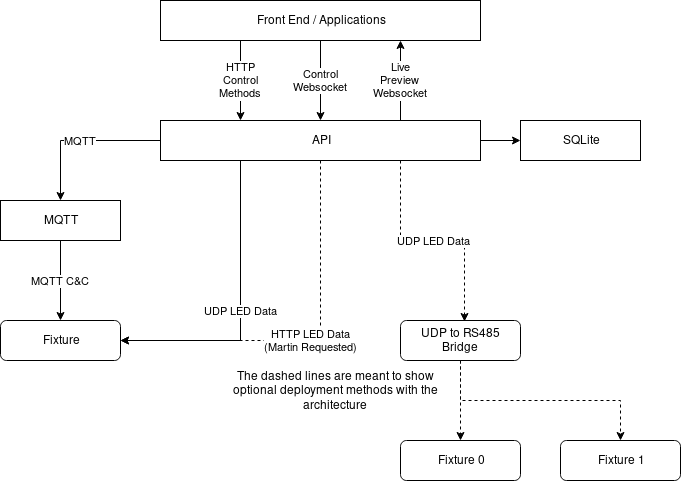

The diagram above was exported from draw.io. Its source (the exported page's mxGraphModel, read from the mxfile embedded in the PNG):
<mxGraphModel dx="1422" dy="777" grid="1" gridSize="10" guides="1" tooltips="1" connect="1" arrows="1" fold="1" page="1" pageScale="1" pageWidth="850" pageHeight="1100" math="0" shadow="0">
  <root>
    <mxCell id="0" />
    <mxCell id="1" parent="0" />
    <mxCell id="DKXRoF3LwrdfYcH61tSV-4" value="&lt;div&gt;Live&lt;/div&gt;&lt;div&gt;Preview&lt;br&gt;&lt;/div&gt;&lt;div&gt;Websocket&lt;br&gt;&lt;/div&gt;" style="edgeStyle=orthogonalEdgeStyle;rounded=0;orthogonalLoop=1;jettySize=auto;html=1;exitX=0.75;exitY=0;exitDx=0;exitDy=0;entryX=0.75;entryY=1;entryDx=0;entryDy=0;" parent="1" source="DKXRoF3LwrdfYcH61tSV-2" target="DKXRoF3LwrdfYcH61tSV-3" edge="1">
      <mxGeometry relative="1" as="geometry" />
    </mxCell>
    <mxCell id="DKXRoF3LwrdfYcH61tSV-13" value="MQTT" style="edgeStyle=orthogonalEdgeStyle;rounded=0;orthogonalLoop=1;jettySize=auto;html=1;exitX=0;exitY=0.5;exitDx=0;exitDy=0;" parent="1" source="DKXRoF3LwrdfYcH61tSV-2" target="DKXRoF3LwrdfYcH61tSV-10" edge="1">
      <mxGeometry relative="1" as="geometry" />
    </mxCell>
    <mxCell id="DKXRoF3LwrdfYcH61tSV-17" style="edgeStyle=orthogonalEdgeStyle;rounded=0;orthogonalLoop=1;jettySize=auto;html=1;entryX=0;entryY=0.5;entryDx=0;entryDy=0;" parent="1" source="DKXRoF3LwrdfYcH61tSV-2" target="DKXRoF3LwrdfYcH61tSV-14" edge="1">
      <mxGeometry relative="1" as="geometry" />
    </mxCell>
    <mxCell id="DKXRoF3LwrdfYcH61tSV-21" value="UDP LED Data" style="edgeStyle=orthogonalEdgeStyle;rounded=0;orthogonalLoop=1;jettySize=auto;html=1;exitX=0.25;exitY=1;exitDx=0;exitDy=0;entryX=1;entryY=0.5;entryDx=0;entryDy=0;" parent="1" source="DKXRoF3LwrdfYcH61tSV-2" target="DKXRoF3LwrdfYcH61tSV-18" edge="1">
      <mxGeometry relative="1" as="geometry" />
    </mxCell>
    <mxCell id="DKXRoF3LwrdfYcH61tSV-23" value="&lt;div&gt;HTTP LED Data&lt;/div&gt;(Martin Requested)" style="edgeStyle=orthogonalEdgeStyle;rounded=0;orthogonalLoop=1;jettySize=auto;html=1;exitX=0.5;exitY=1;exitDx=0;exitDy=0;entryX=1;entryY=0.5;entryDx=0;entryDy=0;dashed=1;" parent="1" source="DKXRoF3LwrdfYcH61tSV-2" target="DKXRoF3LwrdfYcH61tSV-18" edge="1">
      <mxGeometry relative="1" as="geometry" />
    </mxCell>
    <mxCell id="DKXRoF3LwrdfYcH61tSV-27" value="UDP LED Data" style="edgeStyle=orthogonalEdgeStyle;rounded=0;orthogonalLoop=1;jettySize=auto;html=1;exitX=0.75;exitY=1;exitDx=0;exitDy=0;entryX=0.533;entryY=0.024;entryDx=0;entryDy=0;entryPerimeter=0;dashed=1;" parent="1" source="DKXRoF3LwrdfYcH61tSV-2" target="DKXRoF3LwrdfYcH61tSV-26" edge="1">
      <mxGeometry relative="1" as="geometry" />
    </mxCell>
    <mxCell id="DKXRoF3LwrdfYcH61tSV-2" value="API" style="rounded=0;whiteSpace=wrap;html=1;" parent="1" vertex="1">
      <mxGeometry x="320" y="280" width="320" height="40" as="geometry" />
    </mxCell>
    <mxCell id="DKXRoF3LwrdfYcH61tSV-5" value="&lt;div&gt;Control&lt;/div&gt;&lt;div&gt;Websocket&lt;/div&gt;" style="edgeStyle=orthogonalEdgeStyle;rounded=0;orthogonalLoop=1;jettySize=auto;html=1;exitX=0.5;exitY=1;exitDx=0;exitDy=0;entryX=0.5;entryY=0;entryDx=0;entryDy=0;" parent="1" source="DKXRoF3LwrdfYcH61tSV-3" target="DKXRoF3LwrdfYcH61tSV-2" edge="1">
      <mxGeometry relative="1" as="geometry" />
    </mxCell>
    <mxCell id="DKXRoF3LwrdfYcH61tSV-9" value="&lt;div&gt;HTTP&lt;/div&gt;&lt;div&gt;Control&lt;/div&gt;&lt;div&gt;Methods&lt;/div&gt;" style="edgeStyle=orthogonalEdgeStyle;rounded=0;orthogonalLoop=1;jettySize=auto;html=1;exitX=0.25;exitY=1;exitDx=0;exitDy=0;entryX=0.25;entryY=0;entryDx=0;entryDy=0;" parent="1" source="DKXRoF3LwrdfYcH61tSV-3" target="DKXRoF3LwrdfYcH61tSV-2" edge="1">
      <mxGeometry relative="1" as="geometry" />
    </mxCell>
    <mxCell id="DKXRoF3LwrdfYcH61tSV-3" value="Front End / Applications" style="rounded=0;whiteSpace=wrap;html=1;" parent="1" vertex="1">
      <mxGeometry x="320" y="160" width="320" height="40" as="geometry" />
    </mxCell>
    <mxCell id="DKXRoF3LwrdfYcH61tSV-20" value="MQTT C&amp;amp;C" style="edgeStyle=orthogonalEdgeStyle;rounded=0;orthogonalLoop=1;jettySize=auto;html=1;exitX=0.5;exitY=1;exitDx=0;exitDy=0;entryX=0.5;entryY=0;entryDx=0;entryDy=0;" parent="1" source="DKXRoF3LwrdfYcH61tSV-10" target="DKXRoF3LwrdfYcH61tSV-18" edge="1">
      <mxGeometry relative="1" as="geometry" />
    </mxCell>
    <mxCell id="DKXRoF3LwrdfYcH61tSV-10" value="MQTT" style="rounded=0;whiteSpace=wrap;html=1;" parent="1" vertex="1">
      <mxGeometry x="160" y="360" width="120" height="40" as="geometry" />
    </mxCell>
    <mxCell id="DKXRoF3LwrdfYcH61tSV-14" value="SQLite" style="rounded=0;whiteSpace=wrap;html=1;" parent="1" vertex="1">
      <mxGeometry x="680" y="280" width="120" height="40" as="geometry" />
    </mxCell>
    <mxCell id="DKXRoF3LwrdfYcH61tSV-18" value="Fixture" style="rounded=1;whiteSpace=wrap;html=1;" parent="1" vertex="1">
      <mxGeometry x="160" y="480" width="120" height="40" as="geometry" />
    </mxCell>
    <mxCell id="DKXRoF3LwrdfYcH61tSV-31" style="edgeStyle=orthogonalEdgeStyle;rounded=0;orthogonalLoop=1;jettySize=auto;html=1;exitX=0.5;exitY=1;exitDx=0;exitDy=0;entryX=0.5;entryY=0;entryDx=0;entryDy=0;dashed=1;" parent="1" source="DKXRoF3LwrdfYcH61tSV-26" target="DKXRoF3LwrdfYcH61tSV-28" edge="1">
      <mxGeometry relative="1" as="geometry" />
    </mxCell>
    <mxCell id="DKXRoF3LwrdfYcH61tSV-32" style="edgeStyle=orthogonalEdgeStyle;rounded=0;orthogonalLoop=1;jettySize=auto;html=1;exitX=0.5;exitY=1;exitDx=0;exitDy=0;dashed=1;" parent="1" source="DKXRoF3LwrdfYcH61tSV-26" target="DKXRoF3LwrdfYcH61tSV-29" edge="1">
      <mxGeometry relative="1" as="geometry" />
    </mxCell>
    <mxCell id="DKXRoF3LwrdfYcH61tSV-26" value="UDP to RS485 Bridge" style="rounded=1;whiteSpace=wrap;html=1;" parent="1" vertex="1">
      <mxGeometry x="560" y="480" width="120" height="40" as="geometry" />
    </mxCell>
    <mxCell id="DKXRoF3LwrdfYcH61tSV-28" value="Fixture 0" style="rounded=1;whiteSpace=wrap;html=1;" parent="1" vertex="1">
      <mxGeometry x="560" y="600" width="120" height="40" as="geometry" />
    </mxCell>
    <mxCell id="DKXRoF3LwrdfYcH61tSV-29" value="Fixture 1" style="rounded=1;whiteSpace=wrap;html=1;" parent="1" vertex="1">
      <mxGeometry x="720" y="600" width="120" height="40" as="geometry" />
    </mxCell>
    <mxCell id="DKXRoF3LwrdfYcH61tSV-33" value="The dashed lines are meant to show optional deployment methods with the architecture" style="text;html=1;strokeColor=none;fillColor=none;align=center;verticalAlign=middle;whiteSpace=wrap;rounded=0;" parent="1" vertex="1">
      <mxGeometry x="390" y="540" width="210" height="20" as="geometry" />
    </mxCell>
  </root>
</mxGraphModel>